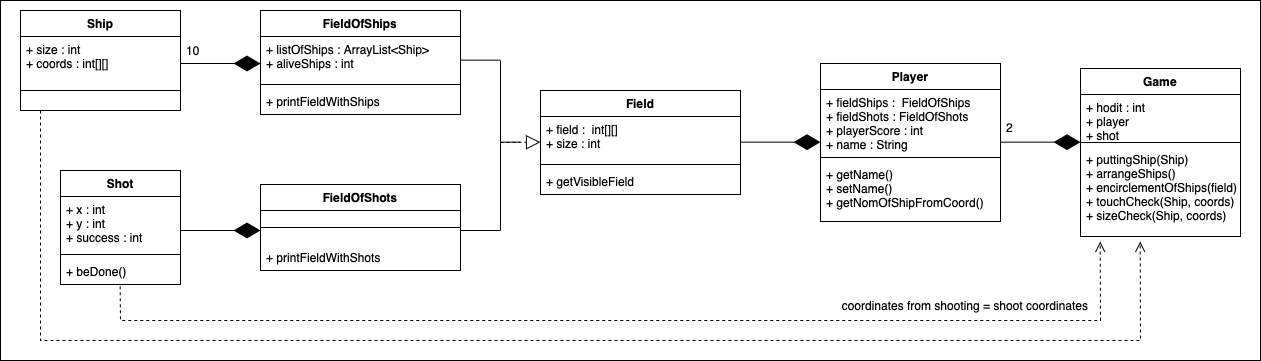

The diagram above was exported from draw.io. Its source (the exported page's mxGraphModel, read from the mxfile embedded in the PNG):
<mxGraphModel dx="1442" dy="943" grid="1" gridSize="10" guides="1" tooltips="1" connect="1" arrows="1" fold="1" page="1" pageScale="1" pageWidth="827" pageHeight="1169" math="0" shadow="0">
  <root>
    <mxCell id="0" />
    <mxCell id="1" parent="0" />
    <mxCell id="9ZTk98ndcE5xfMUMkBLr-54" value="" style="rounded=0;whiteSpace=wrap;html=1;" vertex="1" parent="1">
      <mxGeometry x="60" y="160" width="1260" height="360" as="geometry" />
    </mxCell>
    <mxCell id="9ZTk98ndcE5xfMUMkBLr-5" value="Ship" style="swimlane;fontStyle=1;align=center;verticalAlign=top;childLayout=stackLayout;horizontal=1;startSize=26;horizontalStack=0;resizeParent=1;resizeParentMax=0;resizeLast=0;collapsible=1;marginBottom=0;" vertex="1" parent="1">
      <mxGeometry x="80" y="170" width="160" height="100" as="geometry" />
    </mxCell>
    <mxCell id="9ZTk98ndcE5xfMUMkBLr-6" value="+ size : int&#10;+ coords : int[][]" style="text;strokeColor=none;fillColor=none;align=left;verticalAlign=top;spacingLeft=4;spacingRight=4;overflow=hidden;rotatable=0;points=[[0,0.5],[1,0.5]];portConstraint=eastwest;" vertex="1" parent="9ZTk98ndcE5xfMUMkBLr-5">
      <mxGeometry y="26" width="160" height="34" as="geometry" />
    </mxCell>
    <mxCell id="9ZTk98ndcE5xfMUMkBLr-7" value="" style="line;strokeWidth=1;fillColor=none;align=left;verticalAlign=middle;spacingTop=-1;spacingLeft=3;spacingRight=3;rotatable=0;labelPosition=right;points=[];portConstraint=eastwest;" vertex="1" parent="9ZTk98ndcE5xfMUMkBLr-5">
      <mxGeometry y="60" width="160" height="40" as="geometry" />
    </mxCell>
    <mxCell id="9ZTk98ndcE5xfMUMkBLr-9" value="Shot" style="swimlane;fontStyle=1;align=center;verticalAlign=top;childLayout=stackLayout;horizontal=1;startSize=26;horizontalStack=0;resizeParent=1;resizeParentMax=0;resizeLast=0;collapsible=1;marginBottom=0;" vertex="1" parent="1">
      <mxGeometry x="120" y="330" width="120" height="114" as="geometry" />
    </mxCell>
    <mxCell id="9ZTk98ndcE5xfMUMkBLr-10" value="+ x : int&#10;+ y : int&#10;+ success : int" style="text;strokeColor=none;fillColor=none;align=left;verticalAlign=top;spacingLeft=4;spacingRight=4;overflow=hidden;rotatable=0;points=[[0,0.5],[1,0.5]];portConstraint=eastwest;" vertex="1" parent="9ZTk98ndcE5xfMUMkBLr-9">
      <mxGeometry y="26" width="120" height="54" as="geometry" />
    </mxCell>
    <mxCell id="9ZTk98ndcE5xfMUMkBLr-11" value="" style="line;strokeWidth=1;fillColor=none;align=left;verticalAlign=middle;spacingTop=-1;spacingLeft=3;spacingRight=3;rotatable=0;labelPosition=right;points=[];portConstraint=eastwest;" vertex="1" parent="9ZTk98ndcE5xfMUMkBLr-9">
      <mxGeometry y="80" width="120" height="8" as="geometry" />
    </mxCell>
    <mxCell id="9ZTk98ndcE5xfMUMkBLr-12" value="+ beDone()" style="text;strokeColor=none;fillColor=none;align=left;verticalAlign=top;spacingLeft=4;spacingRight=4;overflow=hidden;rotatable=0;points=[[0,0.5],[1,0.5]];portConstraint=eastwest;" vertex="1" parent="9ZTk98ndcE5xfMUMkBLr-9">
      <mxGeometry y="88" width="120" height="26" as="geometry" />
    </mxCell>
    <mxCell id="9ZTk98ndcE5xfMUMkBLr-13" value="FieldOfShips" style="swimlane;fontStyle=1;align=center;verticalAlign=top;childLayout=stackLayout;horizontal=1;startSize=26;horizontalStack=0;resizeParent=1;resizeParentMax=0;resizeLast=0;collapsible=1;marginBottom=0;" vertex="1" parent="1">
      <mxGeometry x="320" y="170" width="200" height="104" as="geometry" />
    </mxCell>
    <mxCell id="9ZTk98ndcE5xfMUMkBLr-14" value="+ listOfShips : ArrayList&lt;Ship&gt;&#10;+ aliveShips : int" style="text;strokeColor=none;fillColor=none;align=left;verticalAlign=top;spacingLeft=4;spacingRight=4;overflow=hidden;rotatable=0;points=[[0,0.5],[1,0.5]];portConstraint=eastwest;" vertex="1" parent="9ZTk98ndcE5xfMUMkBLr-13">
      <mxGeometry y="26" width="200" height="44" as="geometry" />
    </mxCell>
    <mxCell id="9ZTk98ndcE5xfMUMkBLr-15" value="" style="line;strokeWidth=1;fillColor=none;align=left;verticalAlign=middle;spacingTop=-1;spacingLeft=3;spacingRight=3;rotatable=0;labelPosition=right;points=[];portConstraint=eastwest;" vertex="1" parent="9ZTk98ndcE5xfMUMkBLr-13">
      <mxGeometry y="70" width="200" height="8" as="geometry" />
    </mxCell>
    <mxCell id="9ZTk98ndcE5xfMUMkBLr-16" value="+ printFieldWithShips" style="text;strokeColor=none;fillColor=none;align=left;verticalAlign=top;spacingLeft=4;spacingRight=4;overflow=hidden;rotatable=0;points=[[0,0.5],[1,0.5]];portConstraint=eastwest;" vertex="1" parent="9ZTk98ndcE5xfMUMkBLr-13">
      <mxGeometry y="78" width="200" height="26" as="geometry" />
    </mxCell>
    <mxCell id="9ZTk98ndcE5xfMUMkBLr-17" value="FieldOfShots" style="swimlane;fontStyle=1;align=center;verticalAlign=top;childLayout=stackLayout;horizontal=1;startSize=26;horizontalStack=0;resizeParent=1;resizeParentMax=0;resizeLast=0;collapsible=1;marginBottom=0;" vertex="1" parent="1">
      <mxGeometry x="320" y="344" width="200" height="86" as="geometry" />
    </mxCell>
    <mxCell id="9ZTk98ndcE5xfMUMkBLr-19" value="" style="line;strokeWidth=1;fillColor=none;align=left;verticalAlign=middle;spacingTop=-1;spacingLeft=3;spacingRight=3;rotatable=0;labelPosition=right;points=[];portConstraint=eastwest;" vertex="1" parent="9ZTk98ndcE5xfMUMkBLr-17">
      <mxGeometry y="26" width="200" height="34" as="geometry" />
    </mxCell>
    <mxCell id="9ZTk98ndcE5xfMUMkBLr-20" value="+ printFieldWithShots" style="text;strokeColor=none;fillColor=none;align=left;verticalAlign=top;spacingLeft=4;spacingRight=4;overflow=hidden;rotatable=0;points=[[0,0.5],[1,0.5]];portConstraint=eastwest;" vertex="1" parent="9ZTk98ndcE5xfMUMkBLr-17">
      <mxGeometry y="60" width="200" height="26" as="geometry" />
    </mxCell>
    <mxCell id="9ZTk98ndcE5xfMUMkBLr-21" value="Field" style="swimlane;fontStyle=1;align=center;verticalAlign=top;childLayout=stackLayout;horizontal=1;startSize=26;horizontalStack=0;resizeParent=1;resizeParentMax=0;resizeLast=0;collapsible=1;marginBottom=0;" vertex="1" parent="1">
      <mxGeometry x="600" y="250" width="200" height="104" as="geometry" />
    </mxCell>
    <mxCell id="9ZTk98ndcE5xfMUMkBLr-22" value="+ field :  int[][]&#10;+ size : int" style="text;strokeColor=none;fillColor=none;align=left;verticalAlign=top;spacingLeft=4;spacingRight=4;overflow=hidden;rotatable=0;points=[[0,0.5],[1,0.5]];portConstraint=eastwest;" vertex="1" parent="9ZTk98ndcE5xfMUMkBLr-21">
      <mxGeometry y="26" width="200" height="44" as="geometry" />
    </mxCell>
    <mxCell id="9ZTk98ndcE5xfMUMkBLr-23" value="" style="line;strokeWidth=1;fillColor=none;align=left;verticalAlign=middle;spacingTop=-1;spacingLeft=3;spacingRight=3;rotatable=0;labelPosition=right;points=[];portConstraint=eastwest;" vertex="1" parent="9ZTk98ndcE5xfMUMkBLr-21">
      <mxGeometry y="70" width="200" height="8" as="geometry" />
    </mxCell>
    <mxCell id="9ZTk98ndcE5xfMUMkBLr-24" value="+ getVisibleField" style="text;strokeColor=none;fillColor=none;align=left;verticalAlign=top;spacingLeft=4;spacingRight=4;overflow=hidden;rotatable=0;points=[[0,0.5],[1,0.5]];portConstraint=eastwest;" vertex="1" parent="9ZTk98ndcE5xfMUMkBLr-21">
      <mxGeometry y="78" width="200" height="26" as="geometry" />
    </mxCell>
    <mxCell id="9ZTk98ndcE5xfMUMkBLr-25" value="Player" style="swimlane;fontStyle=1;align=center;verticalAlign=top;childLayout=stackLayout;horizontal=1;startSize=26;horizontalStack=0;resizeParent=1;resizeParentMax=0;resizeLast=0;collapsible=1;marginBottom=0;" vertex="1" parent="1">
      <mxGeometry x="880" y="223" width="180" height="158" as="geometry" />
    </mxCell>
    <mxCell id="9ZTk98ndcE5xfMUMkBLr-26" value="+ fieldShips :  FieldOfShips&#10;+ fieldShots : FieldOfShots&#10;+ playerScore : int&#10;+ name : String&#10;&#10;" style="text;strokeColor=none;fillColor=none;align=left;verticalAlign=top;spacingLeft=4;spacingRight=4;overflow=hidden;rotatable=0;points=[[0,0.5],[1,0.5]];portConstraint=eastwest;" vertex="1" parent="9ZTk98ndcE5xfMUMkBLr-25">
      <mxGeometry y="26" width="180" height="64" as="geometry" />
    </mxCell>
    <mxCell id="9ZTk98ndcE5xfMUMkBLr-27" value="" style="line;strokeWidth=1;fillColor=none;align=left;verticalAlign=middle;spacingTop=-1;spacingLeft=3;spacingRight=3;rotatable=0;labelPosition=right;points=[];portConstraint=eastwest;" vertex="1" parent="9ZTk98ndcE5xfMUMkBLr-25">
      <mxGeometry y="90" width="180" height="8" as="geometry" />
    </mxCell>
    <mxCell id="9ZTk98ndcE5xfMUMkBLr-28" value="+ getName()&#10;+ setName()&#10;+ getNomOfShipFromCoord() " style="text;strokeColor=none;fillColor=none;align=left;verticalAlign=top;spacingLeft=4;spacingRight=4;overflow=hidden;rotatable=0;points=[[0,0.5],[1,0.5]];portConstraint=eastwest;" vertex="1" parent="9ZTk98ndcE5xfMUMkBLr-25">
      <mxGeometry y="98" width="180" height="60" as="geometry" />
    </mxCell>
    <mxCell id="9ZTk98ndcE5xfMUMkBLr-29" value="Game" style="swimlane;fontStyle=1;align=center;verticalAlign=top;childLayout=stackLayout;horizontal=1;startSize=26;horizontalStack=0;resizeParent=1;resizeParentMax=0;resizeLast=0;collapsible=1;marginBottom=0;" vertex="1" parent="1">
      <mxGeometry x="1140" y="228" width="160" height="168" as="geometry" />
    </mxCell>
    <mxCell id="9ZTk98ndcE5xfMUMkBLr-30" value="+ hodit : int&#10;+ player &#10;+ shot" style="text;strokeColor=none;fillColor=none;align=left;verticalAlign=top;spacingLeft=4;spacingRight=4;overflow=hidden;rotatable=0;points=[[0,0.5],[1,0.5]];portConstraint=eastwest;" vertex="1" parent="9ZTk98ndcE5xfMUMkBLr-29">
      <mxGeometry y="26" width="160" height="44" as="geometry" />
    </mxCell>
    <mxCell id="9ZTk98ndcE5xfMUMkBLr-31" value="" style="line;strokeWidth=1;fillColor=none;align=left;verticalAlign=middle;spacingTop=-1;spacingLeft=3;spacingRight=3;rotatable=0;labelPosition=right;points=[];portConstraint=eastwest;" vertex="1" parent="9ZTk98ndcE5xfMUMkBLr-29">
      <mxGeometry y="70" width="160" height="8" as="geometry" />
    </mxCell>
    <mxCell id="9ZTk98ndcE5xfMUMkBLr-32" value="+ puttingShip(Ship)&#10;+ arrangeShips()&#10;+ encirclementOfShips(field)&#10;+ touchCheck(Ship, coords)&#10;+ sizeCheck(Ship, coords)" style="text;strokeColor=none;fillColor=none;align=left;verticalAlign=top;spacingLeft=4;spacingRight=4;overflow=hidden;rotatable=0;points=[[0,0.5],[1,0.5]];portConstraint=eastwest;" vertex="1" parent="9ZTk98ndcE5xfMUMkBLr-29">
      <mxGeometry y="78" width="160" height="90" as="geometry" />
    </mxCell>
    <mxCell id="9ZTk98ndcE5xfMUMkBLr-33" value="" style="endArrow=diamondThin;endFill=1;endSize=24;html=1;rounded=0;" edge="1" parent="1">
      <mxGeometry width="160" relative="1" as="geometry">
        <mxPoint x="240" y="223" as="sourcePoint" />
        <mxPoint x="320" y="223" as="targetPoint" />
      </mxGeometry>
    </mxCell>
    <mxCell id="9ZTk98ndcE5xfMUMkBLr-35" value="10" style="text;strokeColor=none;fillColor=none;align=left;verticalAlign=top;spacingLeft=4;spacingRight=4;overflow=hidden;rotatable=0;points=[[0,0.5],[1,0.5]];portConstraint=eastwest;" vertex="1" parent="1">
      <mxGeometry x="240" y="197" width="30" height="26" as="geometry" />
    </mxCell>
    <mxCell id="9ZTk98ndcE5xfMUMkBLr-37" value="" style="endArrow=diamondThin;endFill=1;endSize=24;html=1;rounded=0;" edge="1" parent="1">
      <mxGeometry width="160" relative="1" as="geometry">
        <mxPoint x="239.9999999999999" y="390" as="sourcePoint" />
        <mxPoint x="319.9999999999999" y="390" as="targetPoint" />
      </mxGeometry>
    </mxCell>
    <mxCell id="9ZTk98ndcE5xfMUMkBLr-38" value="" style="endArrow=block;dashed=1;endFill=0;endSize=12;html=1;rounded=0;" edge="1" parent="1">
      <mxGeometry width="160" relative="1" as="geometry">
        <mxPoint x="560" y="302" as="sourcePoint" />
        <mxPoint x="600" y="301.65999999999997" as="targetPoint" />
      </mxGeometry>
    </mxCell>
    <mxCell id="9ZTk98ndcE5xfMUMkBLr-39" value="" style="endArrow=none;html=1;rounded=0;" edge="1" parent="1">
      <mxGeometry width="50" height="50" relative="1" as="geometry">
        <mxPoint x="560" y="390" as="sourcePoint" />
        <mxPoint x="560" y="220" as="targetPoint" />
      </mxGeometry>
    </mxCell>
    <mxCell id="9ZTk98ndcE5xfMUMkBLr-40" value="" style="endArrow=none;html=1;rounded=0;" edge="1" parent="1">
      <mxGeometry width="50" height="50" relative="1" as="geometry">
        <mxPoint x="560" y="301.65999999999997" as="sourcePoint" />
        <mxPoint x="580" y="301.65999999999997" as="targetPoint" />
      </mxGeometry>
    </mxCell>
    <mxCell id="9ZTk98ndcE5xfMUMkBLr-41" value="" style="endArrow=none;html=1;rounded=0;" edge="1" parent="1">
      <mxGeometry width="50" height="50" relative="1" as="geometry">
        <mxPoint x="560" y="219.66" as="sourcePoint" />
        <mxPoint x="520" y="219.66" as="targetPoint" />
      </mxGeometry>
    </mxCell>
    <mxCell id="9ZTk98ndcE5xfMUMkBLr-42" value="" style="endArrow=none;html=1;rounded=0;" edge="1" parent="1">
      <mxGeometry width="50" height="50" relative="1" as="geometry">
        <mxPoint x="560" y="390" as="sourcePoint" />
        <mxPoint x="520" y="390" as="targetPoint" />
      </mxGeometry>
    </mxCell>
    <mxCell id="9ZTk98ndcE5xfMUMkBLr-44" value="" style="endArrow=diamondThin;endFill=1;endSize=24;html=1;rounded=0;" edge="1" parent="1">
      <mxGeometry width="160" relative="1" as="geometry">
        <mxPoint x="1060" y="301.65999999999997" as="sourcePoint" />
        <mxPoint x="1140" y="301.65999999999997" as="targetPoint" />
      </mxGeometry>
    </mxCell>
    <mxCell id="9ZTk98ndcE5xfMUMkBLr-45" value="2" style="text;strokeColor=none;fillColor=none;align=left;verticalAlign=top;spacingLeft=4;spacingRight=4;overflow=hidden;rotatable=0;points=[[0,0.5],[1,0.5]];portConstraint=eastwest;" vertex="1" parent="1">
      <mxGeometry x="1060" y="274" width="20" height="26" as="geometry" />
    </mxCell>
    <mxCell id="9ZTk98ndcE5xfMUMkBLr-47" value="" style="endArrow=diamondThin;endFill=1;endSize=24;html=1;rounded=0;" edge="1" parent="1">
      <mxGeometry width="160" relative="1" as="geometry">
        <mxPoint x="799.9999999999999" y="301.65999999999997" as="sourcePoint" />
        <mxPoint x="879.9999999999999" y="301.65999999999997" as="targetPoint" />
      </mxGeometry>
    </mxCell>
    <mxCell id="9ZTk98ndcE5xfMUMkBLr-49" value="" style="html=1;verticalAlign=bottom;endArrow=open;dashed=1;endSize=8;rounded=0;entryX=0.373;entryY=1.056;entryDx=0;entryDy=0;entryPerimeter=0;" edge="1" parent="1" target="9ZTk98ndcE5xfMUMkBLr-32">
      <mxGeometry relative="1" as="geometry">
        <mxPoint x="100" y="270" as="sourcePoint" />
        <mxPoint x="1200" y="500" as="targetPoint" />
        <Array as="points">
          <mxPoint x="100" y="500" />
          <mxPoint x="1200" y="500" />
        </Array>
      </mxGeometry>
    </mxCell>
    <mxCell id="9ZTk98ndcE5xfMUMkBLr-50" value="coordinates from shooting = shoot coordinates" style="text;html=1;strokeColor=none;fillColor=none;align=center;verticalAlign=middle;whiteSpace=wrap;rounded=0;" vertex="1" parent="1">
      <mxGeometry x="890" y="450" width="270" height="30" as="geometry" />
    </mxCell>
    <mxCell id="9ZTk98ndcE5xfMUMkBLr-52" value="" style="html=1;verticalAlign=bottom;endArrow=open;dashed=1;endSize=8;rounded=0;entryX=0.123;entryY=1.056;entryDx=0;entryDy=0;entryPerimeter=0;exitX=0.497;exitY=1.068;exitDx=0;exitDy=0;exitPerimeter=0;" edge="1" parent="1" source="9ZTk98ndcE5xfMUMkBLr-12" target="9ZTk98ndcE5xfMUMkBLr-32">
      <mxGeometry relative="1" as="geometry">
        <mxPoint x="180" y="450" as="sourcePoint" />
        <mxPoint x="1209.6800000000003" y="411.03999999999996" as="targetPoint" />
        <Array as="points">
          <mxPoint x="180" y="480" />
          <mxPoint x="1160" y="480" />
        </Array>
      </mxGeometry>
    </mxCell>
  </root>
</mxGraphModel>